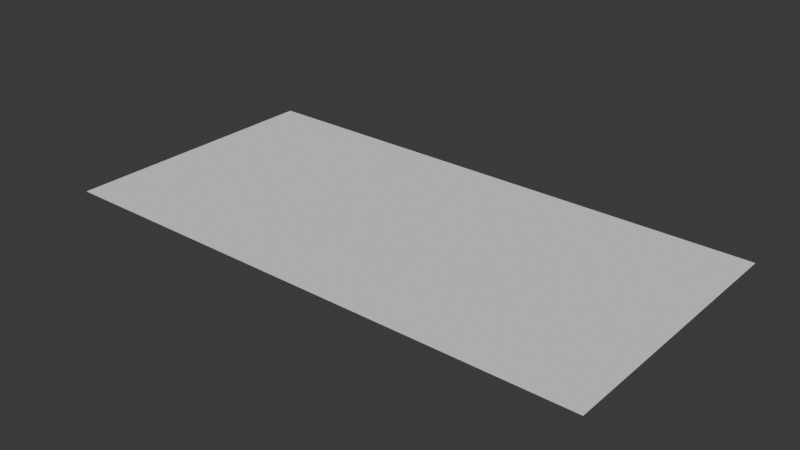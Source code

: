 # Source: session_v0b_viewport.blend  (saved by Blender 4.3.34; exported with 4.5.12 LTS)
import bpy
from mathutils import Matrix  # noqa: F401  (used for matrix-valued properties, if any)

bpy.ops.wm.read_factory_settings(use_empty=True)
scene = bpy.context.scene
scene.name = 'Scene'

# ---- collections
col_collection = bpy.data.collections.new('Collection'); scene.collection.children.link(col_collection)

# ---- materials (node trees are filled in below, after node groups)
mat_cftuv_envelopedebug_env_00_patch_domain = bpy.data.materials.new('CFTUV_EnvelopeDebug_ENV_00_PATCH_DOMAIN')
mat_cftuv_envelopedebug_env_01_holes = bpy.data.materials.new('CFTUV_EnvelopeDebug_ENV_01_HOLES')
mat_cftuv_envelopedebug_env_02_barriers = bpy.data.materials.new('CFTUV_EnvelopeDebug_ENV_02_BARRIERS')
mat_cftuv_envelopedebug_env_10_physical_chains = bpy.data.materials.new('CFTUV_EnvelopeDebug_ENV_10_PHYSICAL_CHAINS')
mat_cftuv_envelopedebug_env_11_chain_uses = bpy.data.materials.new('CFTUV_EnvelopeDebug_ENV_11_CHAIN_USES')
mat_cftuv_envelopedebug_env_20_source_supports = bpy.data.materials.new('CFTUV_EnvelopeDebug_ENV_20_SOURCE_SUPPORTS')
mat_cftuv_envelopedebug_env_21_moving_fronts = bpy.data.materials.new('CFTUV_EnvelopeDebug_ENV_21_MOVING_FRONTS')
mat_cftuv_envelopedebug_env_22_hidden_supports = bpy.data.materials.new('CFTUV_EnvelopeDebug_ENV_22_HIDDEN_SUPPORTS')
mat_cftuv_envelopedebug_env_30_envelope_instances = bpy.data.materials.new('CFTUV_EnvelopeDebug_ENV_30_ENVELOPE_INSTANCES')
mat_cftuv_envelopedebug_env_40_raw_coverage = bpy.data.materials.new('CFTUV_EnvelopeDebug_ENV_40_RAW_COVERAGE')
mat_cftuv_envelopedebug_env_50_interaction_components = bpy.data.materials.new('CFTUV_EnvelopeDebug_ENV_50_INTERACTION_COMPONENTS')
mat_cftuv_envelopedebug_env_51_front_readings = bpy.data.materials.new('CFTUV_EnvelopeDebug_ENV_51_FRONT_READINGS')
mat_cftuv_envelopedebug_env_52_equality_loci = bpy.data.materials.new('CFTUV_EnvelopeDebug_ENV_52_EQUALITY_LOCI')
mat_cftuv_envelopedebug_env_60_resolved_coverage = bpy.data.materials.new('CFTUV_EnvelopeDebug_ENV_60_RESOLVED_COVERAGE')
mat_cftuv_envelopedebug_env_61_retained_regions = bpy.data.materials.new('CFTUV_EnvelopeDebug_ENV_61_RETAINED_REGIONS')
mat_cftuv_envelopedebug_env_62_removed_regions = bpy.data.materials.new('CFTUV_EnvelopeDebug_ENV_62_REMOVED_REGIONS')
mat_cftuv_envelopedebug_env_70_event_anchors = bpy.data.materials.new('CFTUV_EnvelopeDebug_ENV_70_EVENT_ANCHORS')
mat_cftuv_envelopedebug_env_80_diagnostics = bpy.data.materials.new('CFTUV_EnvelopeDebug_ENV_80_DIAGNOSTICS')
mat_cftuv_envelopedebug_env_labels = bpy.data.materials.new('CFTUV_EnvelopeDebug_ENV_LABELS')

# ---- material node trees

# ---- world
world_world = bpy.data.worlds.new('World'); scene.world = world_world
world_world.use_nodes = True; world_world.node_tree.nodes.clear()
_N = world_world.node_tree.nodes; _L = world_world.node_tree.links
n0 = _N.new('ShaderNodeOutputWorld'); n0.name = 'World Output'; n0.location = (300, 300)
n1 = _N.new('ShaderNodeBackground'); n1.name = 'Background'; n1.location = (10, 300)
n1.inputs[0].default_value = (0.05088, 0.05088, 0.05088, 1.0)
_L.new(n1.outputs[0], n0.inputs[0])
n0.is_active_output = True
world_world.color = (0.05088, 0.05088, 0.05088)
world_world.sun_shadow_jitter_overblur = 0.0

# ---- meshes
me_envelopetwopatchmesh = bpy.data.meshes.new('EnvelopeTwoPatchMesh')
me_envelopetwopatchmesh.from_pydata([(0.0, 0.0, 0.0), (1.0, 0.0, 0.0), (2.0, 0.0, 0.0), (0.0, 1.0, 0.0), (1.0, 1.0, 0.0), (2.0, 1.0, 0.0)], [], [(0, 1, 4, 3), (1, 2, 5, 4)])
me_envelopetwopatchmesh.update()

# ---- objects
ob_envelopetwopatch = bpy.data.objects.new('EnvelopeTwoPatch', me_envelopetwopatchmesh)
ob_cftuv_debug_envelope_envelopetwopatch = bpy.data.objects.new('CFTUV_DEBUG_Envelope_EnvelopeTwoPatch', None)

# ---- transforms, parenting, visibility, modifiers, constraints
ob_envelopetwopatch.location = (0.0, 0.0, 0.0)
ob_envelopetwopatch.display_type = 'WIRE'
ob_envelopetwopatch.show_wire = True
ob_cftuv_debug_envelope_envelopetwopatch.location = (0.0, 0.0, 0.0)
ob_cftuv_debug_envelope_envelopetwopatch.empty_image_offset = (0.0, 0.0)
ob_cftuv_debug_envelope_envelopetwopatch.hide_render = True
ob_cftuv_debug_envelope_envelopetwopatch.use_grease_pencil_lights = True
ob_cftuv_debug_envelope_envelopetwopatch.show_in_front = True

# ---- collection membership
scene.collection.objects.link(ob_envelopetwopatch)
scene.collection.objects.link(ob_cftuv_debug_envelope_envelopetwopatch)

# ---- scene / render settings (as saved in the file)
scene.frame_start = 1; scene.frame_end = 250; scene.frame_set(1)
scene.render.engine = 'BLENDER_EEVEE_NEXT'
bpy.context.view_layer.update()

# ---- added for rendering (the .blend has no active camera and no usable light): camera, sun
cam_auto = bpy.data.cameras.new('AutoCamera')
cam_auto.lens = 50.0
cam_auto.sensor_width = 36.0
cam_auto.clip_end = 1000.0
ob_auto_camera = bpy.data.objects.new('AutoCamera', cam_auto)
scene.collection.objects.link(ob_auto_camera)
ob_auto_camera.location = (3.06887, -1.98264, 1.65509)
ob_auto_camera.rotation_euler = (1.09748, -7.21219e-08, 0.694738)
scene.camera = ob_auto_camera
light_auto_sun = bpy.data.lights.new('AutoSun', 'SUN')
light_auto_sun.energy = 3.0
light_auto_sun.angle = 0.0523599
ob_auto_sun = bpy.data.objects.new('AutoSun', light_auto_sun)
scene.collection.objects.link(ob_auto_sun)
ob_auto_sun.rotation_euler = (0.872665, 0.174533, 0.523599)
bpy.context.view_layer.update()
